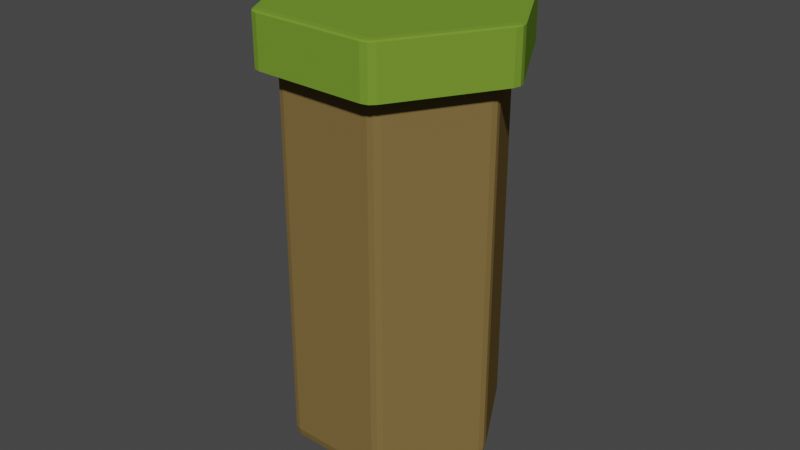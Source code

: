 # Source: crag-general.blend  (saved by Blender 2.82.7; exported with 4.5.12 LTS)
import bpy
from mathutils import Matrix  # noqa: F401  (used for matrix-valued properties, if any)

bpy.ops.wm.read_factory_settings(use_empty=True)
scene = bpy.context.scene
scene.name = 'Scene'

# ---- collections
col_collection = bpy.data.collections.new('Collection'); scene.collection.children.link(col_collection)

# ---- materials (node trees are filled in below, after node groups)
mat_crag = bpy.data.materials.new('crag')
mat_crag.use_transparent_shadow = False
mat_plateau = bpy.data.materials.new('plateau')
mat_plateau.alpha_threshold = 0.0
mat_plateau.use_transparent_shadow = False
mat_plateau.line_color = (0.0, 0.0, 0.0, 1.0)

# ---- material node trees
mat_crag.use_nodes = True; mat_crag.node_tree.nodes.clear()
_N = mat_crag.node_tree.nodes; _L = mat_crag.node_tree.links
n0 = _N.new('ShaderNodeOutputMaterial'); n0.name = 'Вывод материала'; n0.location = (300, 300)
n1 = _N.new('ShaderNodeBsdfPrincipled'); n1.name = 'Принципиальный BSDF'; n1.location = (10, 300)
n1.distribution = 'GGX'
n1.subsurface_method = 'BURLEY'
n1.inputs[0].default_value = (0.2079, 0.1394, 0.04917, 1.0)
n1.inputs[2].default_value = 1.0
n1.inputs[3].default_value = 1.45
n1.inputs[13].default_value = 0.0
n1.inputs[27].default_value = (0.0, 0.0, 0.0, 1.0)
n1.inputs[28].default_value = 1.0
_L.new(n1.outputs[0], n0.inputs[0])
n0.is_active_output = True
mat_plateau.use_nodes = True; mat_plateau.node_tree.nodes.clear()
_N = mat_plateau.node_tree.nodes; _L = mat_plateau.node_tree.links
n0 = _N.new('ShaderNodeOutputMaterial'); n0.name = 'Material Output'; n0.location = (300, 300)
n1 = _N.new('ShaderNodeBsdfPrincipled'); n1.name = 'Principled BSDF'; n1.location = (10, 300)
n1.distribution = 'GGX'
n1.subsurface_method = 'BURLEY'
n1.inputs[0].default_value = (0.1727, 0.3032, 0.03258, 1.0)
n1.inputs[2].default_value = 1.0
n1.inputs[3].default_value = 1.45
n1.inputs[13].default_value = 0.0
n1.inputs[27].default_value = (0.0, 0.0, 0.0, 1.0)
n1.inputs[28].default_value = 1.0
_L.new(n1.outputs[0], n0.inputs[0])
n0.is_active_output = True

# ---- world
world_world = bpy.data.worlds.new('World'); scene.world = world_world
world_world.use_nodes = True; world_world.node_tree.nodes.clear()
_N = world_world.node_tree.nodes; _L = world_world.node_tree.links
n0 = _N.new('ShaderNodeOutputWorld'); n0.name = 'World Output'; n0.location = (300, 300)
n1 = _N.new('ShaderNodeBackground'); n1.name = 'Background'; n1.location = (10, 300)
n1.inputs[0].default_value = (0.05088, 0.05088, 0.05088, 1.0)
_L.new(n1.outputs[0], n0.inputs[0])
n0.is_active_output = True
world_world.color = (0.05088, 0.05088, 0.05088)
world_world.use_sun_shadow = False
world_world.sun_shadow_jitter_overblur = 0.0

# ---- meshes
me_x = bpy.data.meshes.new('Цилиндр')
me_x.from_pydata([(2.98e-08, 4.654, -5.0), (-0.2598, 4.85, -4.7), (0.2598, 4.85, -4.7), (-0.1837, 4.783, -4.912), (0.0, 4.863, -4.873), (-2.98e-08, 4.922, -4.7), (0.1837, 4.783, -4.912), (0.0, 4.654, 5.0), (0.2598, 4.85, 4.7), (-0.2598, 4.85, 4.7), (0.1837, 4.783, 4.912), (1.49e-08, 4.863, 4.873), (2.98e-08, 4.922, 4.7), (-0.1837, 4.783, 4.912), (4.03, 2.327, -5.0), (4.07, 2.65, -4.7), (4.33, 2.2, -4.7), (4.05, 2.551, -4.912), (4.212, 2.432, -4.873), (4.262, 2.461, -4.7), (4.234, 2.232, -4.912), (4.03, 2.327, 5.0), (4.33, 2.2, 4.7), (4.07, 2.65, 4.7), (4.234, 2.232, 4.912), (4.212, 2.432, 4.873), (4.262, 2.461, 4.7), (4.05, 2.551, 4.912), (4.03, -2.327, -5.0), (4.33, -2.2, -4.7), (4.07, -2.65, -4.7), (4.234, -2.232, -4.912), (4.212, -2.432, -4.873), (4.262, -2.461, -4.7), (4.05, -2.551, -4.912), (4.03, -2.327, 5.0), (4.07, -2.65, 4.7), (4.33, -2.2, 4.7), (4.05, -2.551, 4.912), (4.212, -2.432, 4.873), (4.262, -2.461, 4.7), (4.234, -2.232, 4.912), (-3.874e-07, -4.654, -5.0), (0.2598, -4.85, -4.7), (-0.2598, -4.85, -4.7), (0.1837, -4.783, -4.912), (-3.924e-07, -4.863, -4.873), (-3.924e-07, -4.922, -4.7), (-0.1837, -4.783, -4.912), (-3.874e-07, -4.654, 5.0), (-0.2598, -4.85, 4.7), (0.2598, -4.85, 4.7), (-0.1837, -4.783, 4.912), (-4.222e-07, -4.863, 4.873), (-4.669e-07, -4.922, 4.7), (0.1837, -4.783, 4.912), (-4.03, -2.327, -5.0), (-4.07, -2.65, -4.7), (-4.33, -2.2, -4.7), (-4.05, -2.551, -4.912), (-4.212, -2.432, -4.873), (-4.262, -2.461, -4.7), (-4.234, -2.232, -4.912), (-4.03, -2.327, 5.0), (-4.33, -2.2, 4.7), (-4.07, -2.65, 4.7), (-4.234, -2.232, 4.912), (-4.212, -2.432, 4.873), (-4.262, -2.461, 4.7), (-4.05, -2.551, 4.912), (-4.03, 2.327, -5.0), (-4.33, 2.2, -4.7), (-4.07, 2.65, -4.7), (-4.234, 2.232, -4.912), (-4.212, 2.432, -4.873), (-4.262, 2.461, -4.7), (-4.05, 2.551, -4.912), (-4.03, 2.327, 5.0), (-4.07, 2.65, 4.7), (-4.33, 2.2, 4.7), (-4.05, 2.551, 4.912), (-4.212, 2.432, 4.873), (-4.262, 2.461, 4.7), (-4.234, 2.232, 4.912)], [], [(72, 78, 9, 1), (30, 36, 51, 43), (44, 50, 65, 57), (58, 64, 79, 71), (16, 22, 37, 29), (21, 7, 77, 63, 49, 35), (2, 8, 23, 15), (0, 3, 4, 6), (1, 5, 4, 3), (2, 6, 4, 5), (7, 10, 11, 13), (8, 12, 11, 10), (9, 13, 11, 12), (14, 17, 18, 20), (15, 19, 18, 17), (16, 20, 18, 19), (21, 24, 25, 27), (22, 26, 25, 24), (23, 27, 25, 26), (28, 31, 32, 34), (29, 33, 32, 31), (30, 34, 32, 33), (35, 38, 39, 41), (36, 40, 39, 38), (37, 41, 39, 40), (42, 45, 46, 48), (43, 47, 46, 45), (44, 48, 46, 47), (49, 52, 53, 55), (50, 54, 53, 52), (51, 55, 53, 54), (56, 59, 60, 62), (57, 61, 60, 59), (58, 62, 60, 61), (63, 66, 67, 69), (64, 68, 67, 66), (65, 69, 67, 68), (70, 73, 74, 76), (71, 75, 74, 73), (72, 76, 74, 75), (77, 80, 81, 83), (78, 82, 81, 80), (79, 83, 81, 82), (2, 15, 17, 6), (6, 17, 14, 0), (23, 8, 10, 27), (27, 10, 7, 21), (1, 9, 12, 5), (5, 12, 8, 2), (22, 16, 19, 26), (26, 19, 15, 23), (16, 29, 31, 20), (20, 31, 28, 14), (37, 22, 24, 41), (41, 24, 21, 35), (36, 30, 33, 40), (40, 33, 29, 37), (30, 43, 45, 34), (34, 45, 42, 28), (51, 36, 38, 55), (55, 38, 35, 49), (50, 44, 47, 54), (54, 47, 43, 51), (44, 57, 59, 48), (48, 59, 56, 42), (65, 50, 52, 69), (69, 52, 49, 63), (64, 58, 61, 68), (68, 61, 57, 65), (58, 71, 73, 62), (62, 73, 70, 56), (79, 64, 66, 83), (83, 66, 63, 77), (78, 72, 75, 82), (82, 75, 71, 79), (72, 1, 3, 76), (76, 3, 0, 70), (9, 78, 80, 13), (13, 80, 77, 7), (0, 14, 28, 42, 56, 70)])
_uv = me_x.uv_layers.new(name='UVКарта')
_uv.uv.foreach_set('vector', [0.1567, 0.515, 0.1567, 0.985, 0.01, 0.985, 0.01, 0.515, 0.6567, 0.515, 0.6567, 0.985, 0.51, 0.985, 0.51, 0.515, 0.49, 0.515, 0.49, 0.985, 0.3433, 0.985, 0.3433, 0.515, 0.3233, 0.515, 0.3233, 0.985, 0.1767, 0.985, 0.1767, 0.515, 0.8233, 0.515, 0.8233, 0.985, 0.6767, 0.985, 0.6767, 0.515, 0.4434, 0.3617, 0.25, 0.4734, 0.05655, 0.3617, 0.05655, 0.1383, 0.25, 0.02663, 0.4434, 0.1383, 0.99, 0.515, 0.99, 0.985, 0.8433, 0.985, 0.8433, 0.515, 0.75, 0.4734, 0.7389, 0.4836, 0.7472, 0.4884, 0.7611, 0.4836, 0.01, 0.515, -8.941e-08, 0.515, -8.941e-08, 0.5063, 0.008922, 0.5, 0.99, 0.515, 0.9911, 0.5, 0.9977, 0.5, 1.0, 0.515, 0.25, 0.4734, 0.2611, 0.4836, 0.2528, 0.4884, 0.2389, 0.4836, 0.99, 0.985, 1.0, 0.985, 1.0, 0.9937, 0.9911, 1.0, 0.01, 0.985, 0.008922, 1.0, 0.002277, 1.0, -8.941e-08, 0.985, 0.9434, 0.3617, 0.9467, 0.3764, 0.955, 0.3716, 0.9578, 0.3572, 0.8433, 0.515, 0.8333, 0.515, 0.8333, 0.5063, 0.8423, 0.5, 0.8233, 0.515, 0.8244, 0.5, 0.8311, 0.5, 0.8333, 0.515, 0.4434, 0.3617, 0.4578, 0.3572, 0.4578, 0.3667, 0.4467, 0.3764, 0.8233, 0.985, 0.8333, 0.985, 0.8333, 0.9937, 0.8244, 1.0, 0.8433, 0.985, 0.8423, 1.0, 0.8356, 1.0, 0.8333, 0.985, 0.9434, 0.1383, 0.9578, 0.1428, 0.9578, 0.1333, 0.9467, 0.1236, 0.6767, 0.515, 0.6667, 0.515, 0.6667, 0.5063, 0.6756, 0.5, 0.6567, 0.515, 0.6577, 0.5, 0.6644, 0.5, 0.6667, 0.515, 0.4434, 0.1383, 0.4467, 0.1236, 0.455, 0.1284, 0.4578, 0.1428, 0.6567, 0.985, 0.6667, 0.985, 0.6667, 0.9937, 0.6577, 1.0, 0.6767, 0.985, 0.6756, 1.0, 0.6689, 1.0, 0.6667, 0.985, 0.75, 0.02663, 0.7611, 0.01642, 0.7528, 0.01164, 0.7389, 0.01642, 0.51, 0.515, 0.5, 0.515, 0.5, 0.5063, 0.5089, 0.5, 0.49, 0.515, 0.4911, 0.5, 0.4977, 0.5, 0.5, 0.515, 0.25, 0.02663, 0.2389, 0.01642, 0.2472, 0.01164, 0.2611, 0.01642, 0.49, 0.985, 0.5, 0.985, 0.5, 0.9937, 0.4911, 1.0, 0.51, 0.985, 0.5089, 1.0, 0.5023, 1.0, 0.5, 0.985, 0.5566, 0.1383, 0.5533, 0.1236, 0.545, 0.1284, 0.5422, 0.1428, 0.3433, 0.515, 0.3333, 0.515, 0.3333, 0.5063, 0.3423, 0.5, 0.3233, 0.515, 0.3244, 0.5, 0.3311, 0.5, 0.3333, 0.515, 0.05655, 0.1383, 0.04215, 0.1428, 0.04215, 0.1333, 0.05328, 0.1236, 0.3233, 0.985, 0.3333, 0.985, 0.3333, 0.9937, 0.3244, 1.0, 0.3433, 0.985, 0.3423, 1.0, 0.3356, 1.0, 0.3333, 0.985, 0.5566, 0.3617, 0.5422, 0.3572, 0.5422, 0.3667, 0.5533, 0.3764, 0.1767, 0.515, 0.1667, 0.515, 0.1667, 0.5063, 0.1756, 0.5, 0.1567, 0.515, 0.1577, 0.5, 0.1644, 0.5, 0.1667, 0.515, 0.05655, 0.3617, 0.05328, 0.3764, 0.04499, 0.3716, 0.04215, 0.3572, 0.1567, 0.985, 0.1667, 0.985, 0.1667, 0.9937, 0.1577, 1.0, 0.1767, 0.985, 0.1756, 1.0, 0.1689, 1.0, 0.1667, 0.985, 0.99, 0.515, 0.8433, 0.515, 0.8423, 0.5, 0.9911, 0.5, 0.7611, 0.4836, 0.9467, 0.3764, 0.9434, 0.3617, 0.75, 0.4734, 0.8433, 0.985, 0.99, 0.985, 0.9911, 1.0, 0.8423, 1.0, 0.4467, 0.3764, 0.2611, 0.4836, 0.25, 0.4734, 0.4434, 0.3617, 0.01, 0.515, 0.01, 0.985, -8.941e-08, 0.985, -8.941e-08, 0.515, 1.0, 0.515, 1.0, 0.985, 0.99, 0.985, 0.99, 0.515, 0.8233, 0.985, 0.8233, 0.515, 0.8333, 0.515, 0.8333, 0.985, 0.8333, 0.985, 0.8333, 0.515, 0.8433, 0.515, 0.8433, 0.985, 0.8233, 0.515, 0.6767, 0.515, 0.6756, 0.5, 0.8244, 0.5, 0.9578, 0.3572, 0.9578, 0.1428, 0.9434, 0.1383, 0.9434, 0.3617, 0.6767, 0.985, 0.8233, 0.985, 0.8244, 1.0, 0.6756, 1.0, 0.4578, 0.1428, 0.4578, 0.3572, 0.4434, 0.3617, 0.4434, 0.1383, 0.6567, 0.985, 0.6567, 0.515, 0.6667, 0.515, 0.6667, 0.985, 0.6667, 0.985, 0.6667, 0.515, 0.6767, 0.515, 0.6767, 0.985, 0.6567, 0.515, 0.51, 0.515, 0.5089, 0.5, 0.6577, 0.5, 0.9467, 0.1236, 0.7611, 0.01642, 0.75, 0.02663, 0.9434, 0.1383, 0.51, 0.985, 0.6567, 0.985, 0.6577, 1.0, 0.5089, 1.0, 0.2611, 0.01642, 0.4467, 0.1236, 0.4434, 0.1383, 0.25, 0.02663, 0.49, 0.985, 0.49, 0.515, 0.5, 0.515, 0.5, 0.985, 0.5, 0.985, 0.5, 0.515, 0.51, 0.515, 0.51, 0.985, 0.49, 0.515, 0.3433, 0.515, 0.3423, 0.5, 0.4911, 0.5, 0.7389, 0.01642, 0.5533, 0.1236, 0.5566, 0.1383, 0.75, 0.02663, 0.3433, 0.985, 0.49, 0.985, 0.4911, 1.0, 0.3423, 1.0, 0.05328, 0.1236, 0.2389, 0.01642, 0.25, 0.02663, 0.05655, 0.1383, 0.3233, 0.985, 0.3233, 0.515, 0.3333, 0.515, 0.3333, 0.985, 0.3333, 0.985, 0.3333, 0.515, 0.3433, 0.515, 0.3433, 0.985, 0.3233, 0.515, 0.1767, 0.515, 0.1756, 0.5, 0.3244, 0.5, 0.5422, 0.1428, 0.5422, 0.3572, 0.5566, 0.3617, 0.5566, 0.1383, 0.1767, 0.985, 0.3233, 0.985, 0.3244, 1.0, 0.1756, 1.0, 0.04215, 0.3572, 0.04215, 0.1428, 0.05655, 0.1383, 0.05655, 0.3617, 0.1567, 0.985, 0.1567, 0.515, 0.1667, 0.515, 0.1667, 0.985, 0.1667, 0.985, 0.1667, 0.515, 0.1767, 0.515, 0.1767, 0.985, 0.1567, 0.515, 0.01, 0.515, 0.008922, 0.5, 0.1577, 0.5, 0.5533, 0.3764, 0.7389, 0.4836, 0.75, 0.4734, 0.5566, 0.3617, 0.01, 0.985, 0.1567, 0.985, 0.1577, 1.0, 0.008922, 1.0, 0.2389, 0.4836, 0.05328, 0.3764, 0.05655, 0.3617, 0.25, 0.4734, 0.75, 0.4734, 0.9434, 0.3617, 0.9434, 0.1383, 0.75, 0.02663, 0.5566, 0.1383, 0.5566, 0.3617])
me_x.materials.append(mat_crag)
me_x.use_remesh_fix_poles = True
me_x.use_remesh_preserve_attributes = False
me_x.use_mirror_vertex_groups = False
me_x.update()
me_001 = bpy.data.meshes.new('Цилиндр.001')
me_001.from_pydata([(2.98e-08, 4.654, -5.0), (-0.2598, 4.85, -4.7), (0.2598, 4.85, -4.7), (-0.1837, 4.783, -4.912), (0.0, 4.863, -4.873), (-2.98e-08, 4.922, -4.7), (0.1837, 4.783, -4.912), (0.0, 4.654, 5.0), (0.2598, 4.85, 4.7), (-0.2598, 4.85, 4.7), (0.1837, 4.783, 4.912), (1.49e-08, 4.863, 4.873), (2.98e-08, 4.922, 4.7), (-0.1837, 4.783, 4.912), (4.03, 2.327, -5.0), (4.07, 2.65, -4.7), (4.33, 2.2, -4.7), (4.05, 2.551, -4.912), (4.212, 2.432, -4.873), (4.262, 2.461, -4.7), (4.234, 2.232, -4.912), (4.03, 2.327, 5.0), (4.33, 2.2, 4.7), (4.07, 2.65, 4.7), (4.234, 2.232, 4.912), (4.212, 2.432, 4.873), (4.262, 2.461, 4.7), (4.05, 2.551, 4.912), (4.03, -2.327, -5.0), (4.33, -2.2, -4.7), (4.07, -2.65, -4.7), (4.234, -2.232, -4.912), (4.212, -2.432, -4.873), (4.262, -2.461, -4.7), (4.05, -2.551, -4.912), (4.03, -2.327, 5.0), (4.07, -2.65, 4.7), (4.33, -2.2, 4.7), (4.05, -2.551, 4.912), (4.212, -2.432, 4.873), (4.262, -2.461, 4.7), (4.234, -2.232, 4.912), (-3.874e-07, -4.654, -5.0), (0.2598, -4.85, -4.7), (-0.2598, -4.85, -4.7), (0.1837, -4.783, -4.912), (-3.924e-07, -4.863, -4.873), (-3.924e-07, -4.922, -4.7), (-0.1837, -4.783, -4.912), (-3.874e-07, -4.654, 5.0), (-0.2598, -4.85, 4.7), (0.2598, -4.85, 4.7), (-0.1837, -4.783, 4.912), (-4.222e-07, -4.863, 4.873), (-4.669e-07, -4.922, 4.7), (0.1837, -4.783, 4.912), (-4.03, -2.327, -5.0), (-4.07, -2.65, -4.7), (-4.33, -2.2, -4.7), (-4.05, -2.551, -4.912), (-4.212, -2.432, -4.873), (-4.262, -2.461, -4.7), (-4.234, -2.232, -4.912), (-4.03, -2.327, 5.0), (-4.33, -2.2, 4.7), (-4.07, -2.65, 4.7), (-4.234, -2.232, 4.912), (-4.212, -2.432, 4.873), (-4.262, -2.461, 4.7), (-4.05, -2.551, 4.912), (-4.03, 2.327, -5.0), (-4.33, 2.2, -4.7), (-4.07, 2.65, -4.7), (-4.234, 2.232, -4.912), (-4.212, 2.432, -4.873), (-4.262, 2.461, -4.7), (-4.05, 2.551, -4.912), (-4.03, 2.327, 5.0), (-4.07, 2.65, 4.7), (-4.33, 2.2, 4.7), (-4.05, 2.551, 4.912), (-4.212, 2.432, 4.873), (-4.262, 2.461, 4.7), (-4.234, 2.232, 4.912)], [], [(72, 78, 9, 1), (30, 36, 51, 43), (44, 50, 65, 57), (58, 64, 79, 71), (16, 22, 37, 29), (21, 7, 77, 63, 49, 35), (2, 8, 23, 15), (0, 3, 4, 6), (1, 5, 4, 3), (2, 6, 4, 5), (7, 10, 11, 13), (8, 12, 11, 10), (9, 13, 11, 12), (14, 17, 18, 20), (15, 19, 18, 17), (16, 20, 18, 19), (21, 24, 25, 27), (22, 26, 25, 24), (23, 27, 25, 26), (28, 31, 32, 34), (29, 33, 32, 31), (30, 34, 32, 33), (35, 38, 39, 41), (36, 40, 39, 38), (37, 41, 39, 40), (42, 45, 46, 48), (43, 47, 46, 45), (44, 48, 46, 47), (49, 52, 53, 55), (50, 54, 53, 52), (51, 55, 53, 54), (56, 59, 60, 62), (57, 61, 60, 59), (58, 62, 60, 61), (63, 66, 67, 69), (64, 68, 67, 66), (65, 69, 67, 68), (70, 73, 74, 76), (71, 75, 74, 73), (72, 76, 74, 75), (77, 80, 81, 83), (78, 82, 81, 80), (79, 83, 81, 82), (2, 15, 17, 6), (6, 17, 14, 0), (23, 8, 10, 27), (27, 10, 7, 21), (1, 9, 12, 5), (5, 12, 8, 2), (22, 16, 19, 26), (26, 19, 15, 23), (16, 29, 31, 20), (20, 31, 28, 14), (37, 22, 24, 41), (41, 24, 21, 35), (36, 30, 33, 40), (40, 33, 29, 37), (30, 43, 45, 34), (34, 45, 42, 28), (51, 36, 38, 55), (55, 38, 35, 49), (50, 44, 47, 54), (54, 47, 43, 51), (44, 57, 59, 48), (48, 59, 56, 42), (65, 50, 52, 69), (69, 52, 49, 63), (64, 58, 61, 68), (68, 61, 57, 65), (58, 71, 73, 62), (62, 73, 70, 56), (79, 64, 66, 83), (83, 66, 63, 77), (78, 72, 75, 82), (82, 75, 71, 79), (72, 1, 3, 76), (76, 3, 0, 70), (9, 78, 80, 13), (13, 80, 77, 7), (0, 14, 28, 42, 56, 70)])
_uv = me_001.uv_layers.new(name='UVКарта')
_uv.uv.foreach_set('vector', [0.1567, 0.515, 0.1567, 0.985, 0.01, 0.985, 0.01, 0.515, 0.6567, 0.515, 0.6567, 0.985, 0.51, 0.985, 0.51, 0.515, 0.49, 0.515, 0.49, 0.985, 0.3433, 0.985, 0.3433, 0.515, 0.3233, 0.515, 0.3233, 0.985, 0.1767, 0.985, 0.1767, 0.515, 0.8233, 0.515, 0.8233, 0.985, 0.6767, 0.985, 0.6767, 0.515, 0.4434, 0.3617, 0.25, 0.4734, 0.05655, 0.3617, 0.05655, 0.1383, 0.25, 0.02663, 0.4434, 0.1383, 0.99, 0.515, 0.99, 0.985, 0.8433, 0.985, 0.8433, 0.515, 0.75, 0.4734, 0.7389, 0.4836, 0.7472, 0.4884, 0.7611, 0.4836, 0.01, 0.515, -8.941e-08, 0.515, -8.941e-08, 0.5063, 0.008922, 0.5, 0.99, 0.515, 0.9911, 0.5, 0.9977, 0.5, 1.0, 0.515, 0.25, 0.4734, 0.2611, 0.4836, 0.2528, 0.4884, 0.2389, 0.4836, 0.99, 0.985, 1.0, 0.985, 1.0, 0.9937, 0.9911, 1.0, 0.01, 0.985, 0.008922, 1.0, 0.002277, 1.0, -8.941e-08, 0.985, 0.9434, 0.3617, 0.9467, 0.3764, 0.955, 0.3716, 0.9578, 0.3572, 0.8433, 0.515, 0.8333, 0.515, 0.8333, 0.5063, 0.8423, 0.5, 0.8233, 0.515, 0.8244, 0.5, 0.8311, 0.5, 0.8333, 0.515, 0.4434, 0.3617, 0.4578, 0.3572, 0.4578, 0.3667, 0.4467, 0.3764, 0.8233, 0.985, 0.8333, 0.985, 0.8333, 0.9937, 0.8244, 1.0, 0.8433, 0.985, 0.8423, 1.0, 0.8356, 1.0, 0.8333, 0.985, 0.9434, 0.1383, 0.9578, 0.1428, 0.9578, 0.1333, 0.9467, 0.1236, 0.6767, 0.515, 0.6667, 0.515, 0.6667, 0.5063, 0.6756, 0.5, 0.6567, 0.515, 0.6577, 0.5, 0.6644, 0.5, 0.6667, 0.515, 0.4434, 0.1383, 0.4467, 0.1236, 0.455, 0.1284, 0.4578, 0.1428, 0.6567, 0.985, 0.6667, 0.985, 0.6667, 0.9937, 0.6577, 1.0, 0.6767, 0.985, 0.6756, 1.0, 0.6689, 1.0, 0.6667, 0.985, 0.75, 0.02663, 0.7611, 0.01642, 0.7528, 0.01164, 0.7389, 0.01642, 0.51, 0.515, 0.5, 0.515, 0.5, 0.5063, 0.5089, 0.5, 0.49, 0.515, 0.4911, 0.5, 0.4977, 0.5, 0.5, 0.515, 0.25, 0.02663, 0.2389, 0.01642, 0.2472, 0.01164, 0.2611, 0.01642, 0.49, 0.985, 0.5, 0.985, 0.5, 0.9937, 0.4911, 1.0, 0.51, 0.985, 0.5089, 1.0, 0.5023, 1.0, 0.5, 0.985, 0.5566, 0.1383, 0.5533, 0.1236, 0.545, 0.1284, 0.5422, 0.1428, 0.3433, 0.515, 0.3333, 0.515, 0.3333, 0.5063, 0.3423, 0.5, 0.3233, 0.515, 0.3244, 0.5, 0.3311, 0.5, 0.3333, 0.515, 0.05655, 0.1383, 0.04215, 0.1428, 0.04215, 0.1333, 0.05328, 0.1236, 0.3233, 0.985, 0.3333, 0.985, 0.3333, 0.9937, 0.3244, 1.0, 0.3433, 0.985, 0.3423, 1.0, 0.3356, 1.0, 0.3333, 0.985, 0.5566, 0.3617, 0.5422, 0.3572, 0.5422, 0.3667, 0.5533, 0.3764, 0.1767, 0.515, 0.1667, 0.515, 0.1667, 0.5063, 0.1756, 0.5, 0.1567, 0.515, 0.1577, 0.5, 0.1644, 0.5, 0.1667, 0.515, 0.05655, 0.3617, 0.05328, 0.3764, 0.04499, 0.3716, 0.04215, 0.3572, 0.1567, 0.985, 0.1667, 0.985, 0.1667, 0.9937, 0.1577, 1.0, 0.1767, 0.985, 0.1756, 1.0, 0.1689, 1.0, 0.1667, 0.985, 0.99, 0.515, 0.8433, 0.515, 0.8423, 0.5, 0.9911, 0.5, 0.7611, 0.4836, 0.9467, 0.3764, 0.9434, 0.3617, 0.75, 0.4734, 0.8433, 0.985, 0.99, 0.985, 0.9911, 1.0, 0.8423, 1.0, 0.4467, 0.3764, 0.2611, 0.4836, 0.25, 0.4734, 0.4434, 0.3617, 0.01, 0.515, 0.01, 0.985, -8.941e-08, 0.985, -8.941e-08, 0.515, 1.0, 0.515, 1.0, 0.985, 0.99, 0.985, 0.99, 0.515, 0.8233, 0.985, 0.8233, 0.515, 0.8333, 0.515, 0.8333, 0.985, 0.8333, 0.985, 0.8333, 0.515, 0.8433, 0.515, 0.8433, 0.985, 0.8233, 0.515, 0.6767, 0.515, 0.6756, 0.5, 0.8244, 0.5, 0.9578, 0.3572, 0.9578, 0.1428, 0.9434, 0.1383, 0.9434, 0.3617, 0.6767, 0.985, 0.8233, 0.985, 0.8244, 1.0, 0.6756, 1.0, 0.4578, 0.1428, 0.4578, 0.3572, 0.4434, 0.3617, 0.4434, 0.1383, 0.6567, 0.985, 0.6567, 0.515, 0.6667, 0.515, 0.6667, 0.985, 0.6667, 0.985, 0.6667, 0.515, 0.6767, 0.515, 0.6767, 0.985, 0.6567, 0.515, 0.51, 0.515, 0.5089, 0.5, 0.6577, 0.5, 0.9467, 0.1236, 0.7611, 0.01642, 0.75, 0.02663, 0.9434, 0.1383, 0.51, 0.985, 0.6567, 0.985, 0.6577, 1.0, 0.5089, 1.0, 0.2611, 0.01642, 0.4467, 0.1236, 0.4434, 0.1383, 0.25, 0.02663, 0.49, 0.985, 0.49, 0.515, 0.5, 0.515, 0.5, 0.985, 0.5, 0.985, 0.5, 0.515, 0.51, 0.515, 0.51, 0.985, 0.49, 0.515, 0.3433, 0.515, 0.3423, 0.5, 0.4911, 0.5, 0.7389, 0.01642, 0.5533, 0.1236, 0.5566, 0.1383, 0.75, 0.02663, 0.3433, 0.985, 0.49, 0.985, 0.4911, 1.0, 0.3423, 1.0, 0.05328, 0.1236, 0.2389, 0.01642, 0.25, 0.02663, 0.05655, 0.1383, 0.3233, 0.985, 0.3233, 0.515, 0.3333, 0.515, 0.3333, 0.985, 0.3333, 0.985, 0.3333, 0.515, 0.3433, 0.515, 0.3433, 0.985, 0.3233, 0.515, 0.1767, 0.515, 0.1756, 0.5, 0.3244, 0.5, 0.5422, 0.1428, 0.5422, 0.3572, 0.5566, 0.3617, 0.5566, 0.1383, 0.1767, 0.985, 0.3233, 0.985, 0.3244, 1.0, 0.1756, 1.0, 0.04215, 0.3572, 0.04215, 0.1428, 0.05655, 0.1383, 0.05655, 0.3617, 0.1567, 0.985, 0.1567, 0.515, 0.1667, 0.515, 0.1667, 0.985, 0.1667, 0.985, 0.1667, 0.515, 0.1767, 0.515, 0.1767, 0.985, 0.1567, 0.515, 0.01, 0.515, 0.008922, 0.5, 0.1577, 0.5, 0.5533, 0.3764, 0.7389, 0.4836, 0.75, 0.4734, 0.5566, 0.3617, 0.01, 0.985, 0.1567, 0.985, 0.1577, 1.0, 0.008922, 1.0, 0.2389, 0.4836, 0.05328, 0.3764, 0.05655, 0.3617, 0.25, 0.4734, 0.75, 0.4734, 0.9434, 0.3617, 0.9434, 0.1383, 0.75, 0.02663, 0.5566, 0.1383, 0.5566, 0.3617])
me_001.materials.append(mat_plateau)
me_001.use_remesh_fix_poles = True
me_001.use_remesh_preserve_attributes = False
me_001.use_mirror_vertex_groups = False
me_001.update()

# ---- objects
ob_crag = bpy.data.objects.new('crag', me_x)
ob_plateau = bpy.data.objects.new('plateau', me_001)

# ---- transforms, parenting, visibility, modifiers, constraints
ob_crag.location = (0.007341, 0.02624, 9.184)
ob_crag.rotation_euler = (0.0, -0.0, -0.5456)
ob_crag.scale = (1.0, 1.0, 1.802)
ob_crag.lineart.crease_threshold = 0.0
ob_plateau.location = (0.09378, -0.02624, 19.0)
ob_plateau.rotation_euler = (0.0, -0.0, -0.5456)
ob_plateau.scale = (1.19, 1.19, 0.2422)
ob_plateau.lineart.crease_threshold = 0.0

# ---- collection membership
col_collection.objects.link(ob_crag)
col_collection.objects.link(ob_plateau)

# ---- scene / render settings (as saved in the file)
scene.frame_start = 1; scene.frame_end = 250; scene.frame_set(1)
scene.render.engine = 'BLENDER_EEVEE_NEXT'
scene.cycles.use_denoising = False
scene.cycles.samples = 128
scene.cycles.sampling_pattern = 'TABULATED_SOBOL'
scene.cycles.use_adaptive_sampling = False
scene.cycles.use_light_tree = False
scene.view_settings.view_transform = 'Filmic'
bpy.context.view_layer.update()

# ---- added for rendering (the .blend has no active camera and no usable light): camera, sun
cam_auto = bpy.data.cameras.new('AutoCamera')
cam_auto.lens = 50.0
cam_auto.sensor_width = 36.0
cam_auto.clip_end = 1000.0
ob_auto_camera = bpy.data.objects.new('AutoCamera', cam_auto)
scene.collection.objects.link(ob_auto_camera)
ob_auto_camera.location = (27.2148, -32.5715, 31.8921)
ob_auto_camera.rotation_euler = (1.09748, -7.21219e-08, 0.694738)
scene.camera = ob_auto_camera
light_auto_sun = bpy.data.lights.new('AutoSun', 'SUN')
light_auto_sun.energy = 3.0
light_auto_sun.angle = 0.0523599
ob_auto_sun = bpy.data.objects.new('AutoSun', light_auto_sun)
scene.collection.objects.link(ob_auto_sun)
ob_auto_sun.rotation_euler = (0.872665, 0.174533, 0.523599)
bpy.context.view_layer.update()
